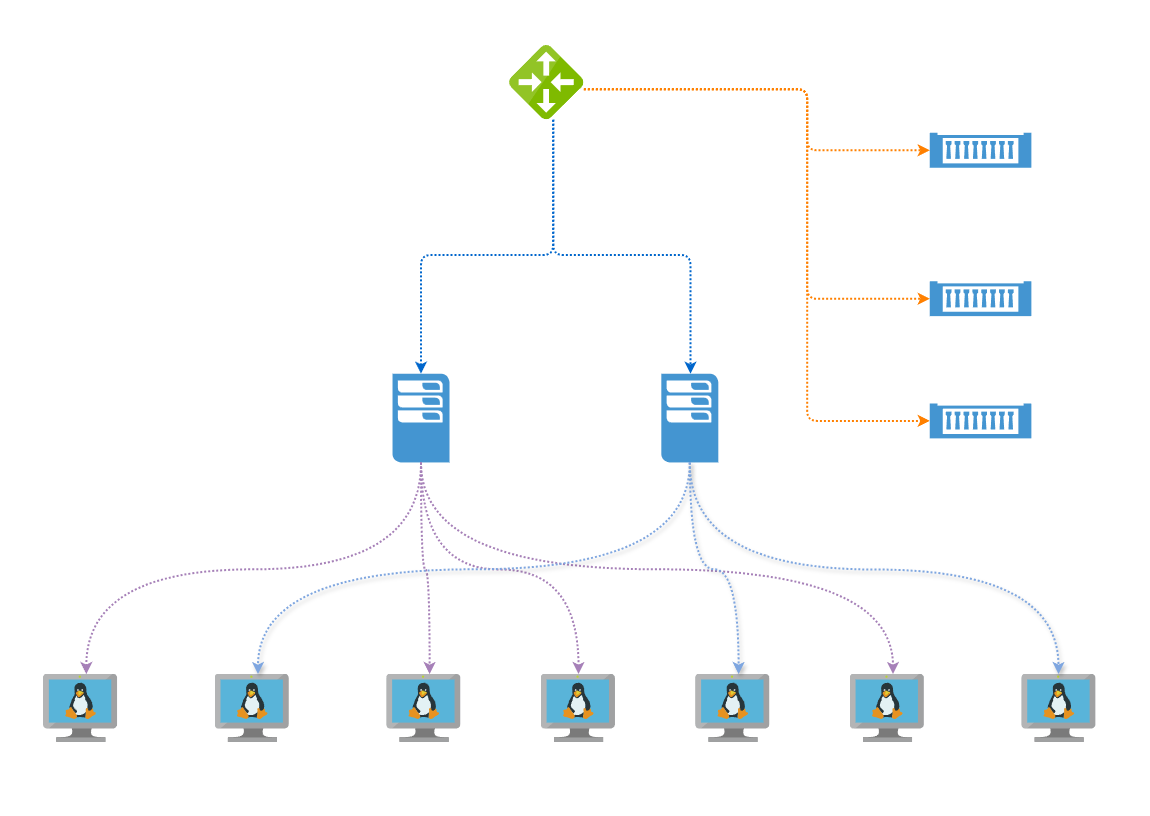

The diagram above was exported from draw.io. Its source (the exported page's mxGraphModel, read from the mxfile embedded in the PNG):
<mxGraphModel dx="2058" dy="1146" grid="1" gridSize="10" guides="1" tooltips="1" connect="1" arrows="1" fold="1" page="1" pageScale="1" pageWidth="1169" pageHeight="827" background="none" math="0" shadow="0">
  <root>
    <mxCell id="0" />
    <mxCell id="1" parent="0" />
    <mxCell id="ZCXp7PUb_-F9p9PLJJs9-19" value="" style="group;movable=1;resizable=1;rotatable=1;deletable=1;editable=1;locked=0;connectable=1;" parent="1" vertex="1" connectable="0">
      <mxGeometry x="647.820895522388" y="378.2539682539683" width="120.14925373134325" height="141.07936507936512" as="geometry" />
    </mxCell>
    <mxCell id="ZCXp7PUb_-F9p9PLJJs9-13" value="" style="pointerEvents=1;shadow=0;dashed=0;html=1;strokeColor=none;fillColor=#4495D1;labelPosition=center;verticalLabelPosition=bottom;verticalAlign=top;align=center;outlineConnect=0;shape=mxgraph.veeam.2d.esx_esxi;movable=1;resizable=1;rotatable=1;deletable=1;editable=1;locked=0;connectable=1;" parent="ZCXp7PUb_-F9p9PLJJs9-19" vertex="1">
      <mxGeometry x="22.999999999999957" width="56.985074626865675" height="88.69841269841274" as="geometry" />
    </mxCell>
    <mxCell id="ZCXp7PUb_-F9p9PLJJs9-18" value="&lt;b&gt;&lt;font style=&quot;color: rgb(255, 255, 255);&quot;&gt;home-pve02&lt;/font&gt;&lt;/b&gt;" style="text;html=1;align=center;verticalAlign=middle;whiteSpace=wrap;rounded=0;movable=1;resizable=1;rotatable=1;deletable=1;editable=1;locked=0;connectable=1;" parent="ZCXp7PUb_-F9p9PLJJs9-19" vertex="1">
      <mxGeometry x="-17.16417910447761" y="88.69841269841274" width="137.3134328358209" height="52.38095238095239" as="geometry" />
    </mxCell>
    <mxCell id="ZCXp7PUb_-F9p9PLJJs9-27" value="" style="group;movable=1;resizable=1;rotatable=1;deletable=1;editable=1;locked=0;connectable=1;" parent="1" vertex="1" connectable="0">
      <mxGeometry x="476.1791044776119" y="50" width="171.6417910447761" height="139.68253968253967" as="geometry" />
    </mxCell>
    <object label="" id="ZCXp7PUb_-F9p9PLJJs9-4">
      <mxCell style="image;sketch=0;aspect=fixed;points=[];align=center;fontSize=12;image=img/lib/mscae/Local_Network_Gateways.svg;container=0;movable=1;resizable=1;rotatable=1;deletable=1;editable=1;locked=0;connectable=1;" parent="ZCXp7PUb_-F9p9PLJJs9-27" vertex="1">
        <mxGeometry x="42.91044776119403" width="74.30459743101619" height="74.30459743101619" as="geometry" />
      </mxCell>
    </object>
    <mxCell id="ZCXp7PUb_-F9p9PLJJs9-25" value="&lt;b&gt;&lt;font style=&quot;color: rgb(255, 255, 255);&quot;&gt;Unifi Router&lt;/font&gt;&lt;/b&gt;" style="text;html=1;align=center;verticalAlign=middle;whiteSpace=wrap;rounded=0;container=0;movable=1;resizable=1;rotatable=1;deletable=1;editable=1;locked=0;connectable=1;" parent="ZCXp7PUb_-F9p9PLJJs9-27" vertex="1">
      <mxGeometry y="-45.396825396825385" width="171.6417910447761" height="52.38095238095238" as="geometry" />
    </mxCell>
    <mxCell id="ZCXp7PUb_-F9p9PLJJs9-30" style="edgeStyle=orthogonalEdgeStyle;rounded=1;orthogonalLoop=1;jettySize=auto;html=1;dashed=1;dashPattern=1 1;strokeWidth=2;jumpSize=6;curved=0;strokeColor=#0066CC;movable=1;resizable=1;rotatable=1;deletable=1;editable=1;locked=0;connectable=1;" parent="1" source="ZCXp7PUb_-F9p9PLJJs9-4" target="ZCXp7PUb_-F9p9PLJJs9-23" edge="1">
      <mxGeometry relative="1" as="geometry">
        <Array as="points">
          <mxPoint x="562.686567164179" y="259.5238095238095" />
          <mxPoint x="430.5223880597014" y="259.5238095238095" />
        </Array>
      </mxGeometry>
    </mxCell>
    <mxCell id="ZCXp7PUb_-F9p9PLJJs9-31" style="edgeStyle=orthogonalEdgeStyle;rounded=1;orthogonalLoop=1;jettySize=auto;html=1;dashed=1;dashPattern=1 1;strokeWidth=2;jumpStyle=arc;flowAnimation=0;jumpSize=6;curved=0;strokeColor=#0066CC;movable=1;resizable=1;rotatable=1;deletable=1;editable=1;locked=0;connectable=1;" parent="1" source="ZCXp7PUb_-F9p9PLJJs9-4" target="ZCXp7PUb_-F9p9PLJJs9-13" edge="1">
      <mxGeometry relative="1" as="geometry">
        <Array as="points">
          <mxPoint x="562.686567164179" y="259.5238095238095" />
          <mxPoint x="699.9999999999999" y="259.5238095238095" />
        </Array>
      </mxGeometry>
    </mxCell>
    <mxCell id="ZCXp7PUb_-F9p9PLJJs9-34" value="" style="group;movable=1;resizable=1;rotatable=1;deletable=1;editable=1;locked=0;connectable=1;" parent="1" vertex="1" connectable="0">
      <mxGeometry x="10" y="678.5714285714287" width="171.6417910447761" height="141.42857142857144" as="geometry" />
    </mxCell>
    <mxCell id="ZCXp7PUb_-F9p9PLJJs9-5" value="" style="image;sketch=0;aspect=fixed;html=1;points=[];align=center;fontSize=12;image=img/lib/mscae/VM_Linux.svg;movable=1;resizable=1;rotatable=1;deletable=1;editable=1;locked=0;connectable=1;" parent="ZCXp7PUb_-F9p9PLJJs9-34" vertex="1">
      <mxGeometry x="42.91044776119403" width="74.3045974310162" height="68.36022963653491" as="geometry" />
    </mxCell>
    <mxCell id="ZCXp7PUb_-F9p9PLJJs9-33" value="&lt;b&gt;&lt;font style=&quot;color: rgb(255, 255, 255);&quot;&gt;tl-docker01&lt;/font&gt;&lt;/b&gt;" style="text;html=1;align=center;verticalAlign=middle;whiteSpace=wrap;rounded=0;movable=1;resizable=1;rotatable=1;deletable=1;editable=1;locked=0;connectable=1;" parent="ZCXp7PUb_-F9p9PLJJs9-34" vertex="1">
      <mxGeometry y="89.04761904761905" width="171.6417910447761" height="52.38095238095239" as="geometry" />
    </mxCell>
    <mxCell id="ZCXp7PUb_-F9p9PLJJs9-35" value="" style="group;movable=1;resizable=1;rotatable=1;deletable=1;editable=1;locked=0;connectable=1;" parent="1" vertex="1" connectable="0">
      <mxGeometry x="181.6417910447761" y="678.5714285714287" width="171.6417910447761" height="141.42857142857144" as="geometry" />
    </mxCell>
    <mxCell id="ZCXp7PUb_-F9p9PLJJs9-36" value="" style="image;sketch=0;aspect=fixed;html=1;points=[];align=center;fontSize=12;image=img/lib/mscae/VM_Linux.svg;movable=1;resizable=1;rotatable=1;deletable=1;editable=1;locked=0;connectable=1;" parent="ZCXp7PUb_-F9p9PLJJs9-35" vertex="1">
      <mxGeometry x="42.91044776119403" width="74.3045974310162" height="68.36022963653491" as="geometry" />
    </mxCell>
    <mxCell id="ZCXp7PUb_-F9p9PLJJs9-37" value="&lt;b&gt;&lt;font style=&quot;color: rgb(255, 255, 255);&quot;&gt;tl-docker02&lt;/font&gt;&lt;/b&gt;" style="text;html=1;align=center;verticalAlign=middle;whiteSpace=wrap;rounded=0;movable=1;resizable=1;rotatable=1;deletable=1;editable=1;locked=0;connectable=1;" parent="ZCXp7PUb_-F9p9PLJJs9-35" vertex="1">
      <mxGeometry y="89.04761904761905" width="171.6417910447761" height="52.38095238095239" as="geometry" />
    </mxCell>
    <mxCell id="ZCXp7PUb_-F9p9PLJJs9-38" value="" style="group;movable=1;resizable=1;rotatable=1;deletable=1;editable=1;locked=0;connectable=1;" parent="1" vertex="1" connectable="0">
      <mxGeometry x="353.2835820895522" y="678.5714285714287" width="171.6417910447761" height="141.42857142857144" as="geometry" />
    </mxCell>
    <mxCell id="ZCXp7PUb_-F9p9PLJJs9-39" value="" style="image;sketch=0;aspect=fixed;html=1;points=[];align=center;fontSize=12;image=img/lib/mscae/VM_Linux.svg;movable=1;resizable=1;rotatable=1;deletable=1;editable=1;locked=0;connectable=1;" parent="ZCXp7PUb_-F9p9PLJJs9-38" vertex="1">
      <mxGeometry x="42.91044776119403" width="74.3045974310162" height="68.36022963653491" as="geometry" />
    </mxCell>
    <mxCell id="ZCXp7PUb_-F9p9PLJJs9-40" value="&lt;b&gt;&lt;font style=&quot;color: rgb(255, 255, 255);&quot;&gt;tl-docker03&lt;/font&gt;&lt;/b&gt;" style="text;html=1;align=center;verticalAlign=middle;whiteSpace=wrap;rounded=0;movable=1;resizable=1;rotatable=1;deletable=1;editable=1;locked=0;connectable=1;" parent="ZCXp7PUb_-F9p9PLJJs9-38" vertex="1">
      <mxGeometry y="89.04761904761905" width="171.6417910447761" height="52.38095238095239" as="geometry" />
    </mxCell>
    <mxCell id="ZCXp7PUb_-F9p9PLJJs9-41" value="" style="group;movable=1;resizable=1;rotatable=1;deletable=1;editable=1;locked=0;connectable=1;fontStyle=1" parent="1" vertex="1" connectable="0">
      <mxGeometry x="507.7611940298507" y="678.5714285714287" width="171.6417910447761" height="141.42857142857144" as="geometry" />
    </mxCell>
    <mxCell id="ZCXp7PUb_-F9p9PLJJs9-42" value="" style="image;sketch=0;aspect=fixed;html=1;points=[];align=center;fontSize=12;image=img/lib/mscae/VM_Linux.svg;movable=1;resizable=1;rotatable=1;deletable=1;editable=1;locked=0;connectable=1;" parent="ZCXp7PUb_-F9p9PLJJs9-41" vertex="1">
      <mxGeometry x="42.91044776119403" width="74.3045974310162" height="68.36022963653491" as="geometry" />
    </mxCell>
    <mxCell id="ZCXp7PUb_-F9p9PLJJs9-43" value="&lt;b&gt;&lt;font style=&quot;color: rgb(255, 255, 255);&quot;&gt;tl-docker04&lt;/font&gt;&lt;/b&gt;" style="text;html=1;align=center;verticalAlign=middle;whiteSpace=wrap;rounded=0;movable=1;resizable=1;rotatable=1;deletable=1;editable=1;locked=0;connectable=1;" parent="ZCXp7PUb_-F9p9PLJJs9-41" vertex="1">
      <mxGeometry y="89.04761904761905" width="171.6417910447761" height="52.38095238095239" as="geometry" />
    </mxCell>
    <mxCell id="ZCXp7PUb_-F9p9PLJJs9-44" value="" style="group;movable=1;resizable=1;rotatable=1;deletable=1;editable=1;locked=0;connectable=1;" parent="1" vertex="1" connectable="0">
      <mxGeometry x="662.2388059701492" y="678.5714285714287" width="171.6417910447761" height="141.42857142857144" as="geometry" />
    </mxCell>
    <mxCell id="ZCXp7PUb_-F9p9PLJJs9-45" value="" style="image;sketch=0;aspect=fixed;html=1;points=[];align=center;fontSize=12;image=img/lib/mscae/VM_Linux.svg;movable=1;resizable=1;rotatable=1;deletable=1;editable=1;locked=0;connectable=1;" parent="ZCXp7PUb_-F9p9PLJJs9-44" vertex="1">
      <mxGeometry x="42.91044776119403" width="74.3045974310162" height="68.36022963653491" as="geometry" />
    </mxCell>
    <mxCell id="ZCXp7PUb_-F9p9PLJJs9-46" value="&lt;b&gt;&lt;font style=&quot;color: rgb(255, 255, 255);&quot;&gt;tl-docker05&lt;/font&gt;&lt;/b&gt;" style="text;html=1;align=center;verticalAlign=middle;whiteSpace=wrap;rounded=0;movable=1;resizable=1;rotatable=1;deletable=1;editable=1;locked=0;connectable=1;" parent="ZCXp7PUb_-F9p9PLJJs9-44" vertex="1">
      <mxGeometry y="89.04761904761905" width="171.6417910447761" height="52.38095238095239" as="geometry" />
    </mxCell>
    <mxCell id="ZCXp7PUb_-F9p9PLJJs9-47" value="" style="group;movable=1;resizable=1;rotatable=1;deletable=1;editable=1;locked=0;connectable=1;" parent="1" vertex="1" connectable="0">
      <mxGeometry x="816.7164179104476" y="678.5714285714287" width="171.6417910447761" height="141.42857142857144" as="geometry" />
    </mxCell>
    <mxCell id="ZCXp7PUb_-F9p9PLJJs9-48" value="" style="image;sketch=0;aspect=fixed;html=1;points=[];align=center;fontSize=12;image=img/lib/mscae/VM_Linux.svg;movable=1;resizable=1;rotatable=1;deletable=1;editable=1;locked=0;connectable=1;" parent="ZCXp7PUb_-F9p9PLJJs9-47" vertex="1">
      <mxGeometry x="42.91044776119403" width="74.3045974310162" height="68.36022963653491" as="geometry" />
    </mxCell>
    <mxCell id="ZCXp7PUb_-F9p9PLJJs9-49" value="&lt;b&gt;&lt;font style=&quot;color: rgb(255, 255, 255);&quot;&gt;tl-docker06&lt;/font&gt;&lt;/b&gt;" style="text;html=1;align=center;verticalAlign=middle;whiteSpace=wrap;rounded=0;movable=1;resizable=1;rotatable=1;deletable=1;editable=1;locked=0;connectable=1;" parent="ZCXp7PUb_-F9p9PLJJs9-47" vertex="1">
      <mxGeometry y="89.04761904761905" width="171.6417910447761" height="52.38095238095239" as="geometry" />
    </mxCell>
    <mxCell id="ZCXp7PUb_-F9p9PLJJs9-50" value="" style="group;movable=1;resizable=1;rotatable=1;deletable=1;editable=1;locked=0;connectable=1;" parent="1" vertex="1" connectable="0">
      <mxGeometry x="988.3582089552239" y="678.5714285714287" width="171.6417910447761" height="141.42857142857144" as="geometry" />
    </mxCell>
    <mxCell id="ZCXp7PUb_-F9p9PLJJs9-51" value="" style="image;sketch=0;aspect=fixed;html=1;points=[];align=center;fontSize=12;image=img/lib/mscae/VM_Linux.svg;movable=1;resizable=1;rotatable=1;deletable=1;editable=1;locked=0;connectable=1;" parent="ZCXp7PUb_-F9p9PLJJs9-50" vertex="1">
      <mxGeometry x="42.91044776119403" width="74.3045974310162" height="68.36022963653491" as="geometry" />
    </mxCell>
    <mxCell id="ZCXp7PUb_-F9p9PLJJs9-52" value="&lt;b&gt;&lt;font style=&quot;color: rgb(255, 255, 255);&quot;&gt;tl-mysql01&lt;/font&gt;&lt;/b&gt;" style="text;html=1;align=center;verticalAlign=middle;whiteSpace=wrap;rounded=0;movable=1;resizable=1;rotatable=1;deletable=1;editable=1;locked=0;connectable=1;" parent="ZCXp7PUb_-F9p9PLJJs9-50" vertex="1">
      <mxGeometry y="89.04761904761905" width="171.6417910447761" height="52.38095238095239" as="geometry" />
    </mxCell>
    <mxCell id="ZCXp7PUb_-F9p9PLJJs9-57" value="11" style="group;movable=1;resizable=1;rotatable=1;deletable=1;editable=1;locked=0;connectable=1;" parent="1" vertex="1" connectable="0">
      <mxGeometry x="904.2537313432834" y="137.3015873015873" width="171.6417910447761" height="87.30158730158729" as="geometry" />
    </mxCell>
    <mxCell id="ZCXp7PUb_-F9p9PLJJs9-55" value="" style="shadow=0;dashed=0;html=1;strokeColor=none;fillColor=#4495D1;labelPosition=center;verticalLabelPosition=bottom;verticalAlign=top;align=center;outlineConnect=0;shape=mxgraph.veeam.2d.physical_storage;movable=1;resizable=1;rotatable=1;deletable=1;editable=1;locked=0;connectable=1;" parent="ZCXp7PUb_-F9p9PLJJs9-57" vertex="1">
      <mxGeometry x="35.01492537313429" width="101.61194029850746" height="34.92063492063492" as="geometry" />
    </mxCell>
    <mxCell id="ZCXp7PUb_-F9p9PLJJs9-56" value="TL-NAS01" style="text;html=1;align=center;verticalAlign=middle;whiteSpace=wrap;rounded=0;movable=1;resizable=1;rotatable=1;deletable=1;editable=1;locked=0;connectable=1;fontStyle=1;fontColor=#FFFFFF;" parent="ZCXp7PUb_-F9p9PLJJs9-57" vertex="1">
      <mxGeometry y="34.92063492063492" width="171.6417910447761" height="52.38095238095238" as="geometry" />
    </mxCell>
    <mxCell id="ZCXp7PUb_-F9p9PLJJs9-58" value="" style="group;movable=1;resizable=1;rotatable=1;deletable=1;editable=1;locked=0;connectable=1;" parent="1" vertex="1" connectable="0">
      <mxGeometry x="904.2537313432834" y="285.71428571428567" width="171.6417910447761" height="87.30158730158729" as="geometry" />
    </mxCell>
    <mxCell id="ZCXp7PUb_-F9p9PLJJs9-59" value="" style="shadow=0;dashed=0;html=1;strokeColor=none;fillColor=#4495D1;labelPosition=center;verticalLabelPosition=bottom;verticalAlign=top;align=center;outlineConnect=0;shape=mxgraph.veeam.2d.physical_storage;movable=1;resizable=1;rotatable=1;deletable=1;editable=1;locked=0;connectable=1;" parent="ZCXp7PUb_-F9p9PLJJs9-58" vertex="1">
      <mxGeometry x="35.01492537313429" width="101.61194029850746" height="34.92063492063492" as="geometry" />
    </mxCell>
    <mxCell id="ZCXp7PUb_-F9p9PLJJs9-60" value="&lt;b&gt;&lt;font style=&quot;color: rgb(255, 255, 255);&quot;&gt;TL-NAS02&lt;/font&gt;&lt;/b&gt;" style="text;html=1;align=center;verticalAlign=middle;whiteSpace=wrap;rounded=0;movable=1;resizable=1;rotatable=1;deletable=1;editable=1;locked=0;connectable=1;" parent="ZCXp7PUb_-F9p9PLJJs9-58" vertex="1">
      <mxGeometry y="34.92063492063492" width="171.6417910447761" height="52.38095238095238" as="geometry" />
    </mxCell>
    <mxCell id="ZCXp7PUb_-F9p9PLJJs9-61" value="" style="group;movable=1;resizable=1;rotatable=1;deletable=1;editable=1;locked=0;connectable=1;" parent="1" vertex="1" connectable="0">
      <mxGeometry x="904.2537313432834" y="407.9365079365079" width="171.6417910447761" height="87.30158730158729" as="geometry" />
    </mxCell>
    <mxCell id="ZCXp7PUb_-F9p9PLJJs9-62" value="" style="shadow=0;dashed=0;html=1;strokeColor=none;fillColor=#4495D1;labelPosition=center;verticalLabelPosition=bottom;verticalAlign=top;align=center;outlineConnect=0;shape=mxgraph.veeam.2d.physical_storage;movable=1;resizable=1;rotatable=1;deletable=1;editable=1;locked=0;connectable=1;" parent="ZCXp7PUb_-F9p9PLJJs9-61" vertex="1">
      <mxGeometry x="35.01492537313429" width="101.61194029850746" height="34.92063492063492" as="geometry" />
    </mxCell>
    <mxCell id="ZCXp7PUb_-F9p9PLJJs9-63" value="&lt;font style=&quot;color: rgb(255, 255, 255);&quot;&gt;&lt;b&gt;TL-M1S01&lt;/b&gt;&lt;/font&gt;" style="text;html=1;align=center;verticalAlign=middle;whiteSpace=wrap;rounded=0;movable=1;resizable=1;rotatable=1;deletable=1;editable=1;locked=0;connectable=1;" parent="ZCXp7PUb_-F9p9PLJJs9-61" vertex="1">
      <mxGeometry y="34.92063492063492" width="171.6417910447761" height="52.38095238095238" as="geometry" />
    </mxCell>
    <mxCell id="ZCXp7PUb_-F9p9PLJJs9-70" style="edgeStyle=orthogonalEdgeStyle;rounded=1;orthogonalLoop=1;jettySize=auto;html=1;curved=0;dashed=1;dashPattern=1 1;strokeWidth=2;strokeColor=#FF8000;movable=1;resizable=1;rotatable=1;deletable=1;editable=1;locked=0;connectable=1;" parent="1" source="ZCXp7PUb_-F9p9PLJJs9-4" target="ZCXp7PUb_-F9p9PLJJs9-55" edge="1">
      <mxGeometry relative="1" as="geometry">
        <Array as="points">
          <mxPoint x="816.7164179104476" y="93.65079365079364" />
          <mxPoint x="816.7164179104476" y="154.76190476190476" />
        </Array>
      </mxGeometry>
    </mxCell>
    <mxCell id="ZCXp7PUb_-F9p9PLJJs9-71" style="edgeStyle=orthogonalEdgeStyle;rounded=1;orthogonalLoop=1;jettySize=auto;html=1;dashed=1;dashPattern=1 1;curved=0;strokeWidth=2;strokeColor=#FF8000;movable=1;resizable=1;rotatable=1;deletable=1;editable=1;locked=0;connectable=1;" parent="1" source="ZCXp7PUb_-F9p9PLJJs9-4" target="ZCXp7PUb_-F9p9PLJJs9-59" edge="1">
      <mxGeometry relative="1" as="geometry">
        <Array as="points">
          <mxPoint x="816.7164179104476" y="93.65079365079364" />
          <mxPoint x="816.7164179104476" y="303.1746031746032" />
        </Array>
      </mxGeometry>
    </mxCell>
    <mxCell id="ZCXp7PUb_-F9p9PLJJs9-72" style="edgeStyle=orthogonalEdgeStyle;rounded=1;orthogonalLoop=1;jettySize=auto;html=1;dashed=1;dashPattern=1 1;curved=0;startArrow=none;startFill=0;strokeWidth=2;strokeColor=#FF8000;movable=1;resizable=1;rotatable=1;deletable=1;editable=1;locked=0;connectable=1;" parent="1" source="ZCXp7PUb_-F9p9PLJJs9-4" target="ZCXp7PUb_-F9p9PLJJs9-62" edge="1">
      <mxGeometry relative="1" as="geometry">
        <Array as="points">
          <mxPoint x="816.7164179104476" y="93.65079365079364" />
          <mxPoint x="816.7164179104476" y="425.3968253968253" />
        </Array>
      </mxGeometry>
    </mxCell>
    <mxCell id="ZCXp7PUb_-F9p9PLJJs9-74" style="edgeStyle=orthogonalEdgeStyle;rounded=0;orthogonalLoop=1;jettySize=auto;html=1;exitX=0.5;exitY=0;exitDx=0;exitDy=0;dashed=1;dashPattern=1 1;strokeWidth=2;strokeColor=#A680B8;movable=1;resizable=1;rotatable=1;deletable=1;editable=1;locked=0;connectable=1;curved=1;" parent="1" source="ZCXp7PUb_-F9p9PLJJs9-24" target="ZCXp7PUb_-F9p9PLJJs9-5" edge="1">
      <mxGeometry relative="1" as="geometry">
        <Array as="points">
          <mxPoint x="430.5223880597014" y="573.8095238095239" />
          <mxPoint x="95.82089552238806" y="573.8095238095239" />
        </Array>
      </mxGeometry>
    </mxCell>
    <mxCell id="ZCXp7PUb_-F9p9PLJJs9-22" value="" style="group;movable=1;resizable=1;rotatable=1;deletable=1;editable=1;locked=0;connectable=1;" parent="1" vertex="1" connectable="0">
      <mxGeometry x="379.02985074626866" y="378.2539682539683" width="120.14925373134325" height="141.07936507936512" as="geometry" />
    </mxCell>
    <mxCell id="ZCXp7PUb_-F9p9PLJJs9-23" value="" style="pointerEvents=1;shadow=0;dashed=0;html=1;strokeColor=none;fillColor=#4495D1;labelPosition=center;verticalLabelPosition=bottom;verticalAlign=top;align=center;outlineConnect=0;shape=mxgraph.veeam.2d.esx_esxi;movable=1;resizable=1;rotatable=1;deletable=1;editable=1;locked=0;connectable=1;" parent="ZCXp7PUb_-F9p9PLJJs9-22" vertex="1">
      <mxGeometry x="22.999999999999957" width="56.985074626865675" height="88.69841269841274" as="geometry" />
    </mxCell>
    <mxCell id="ZCXp7PUb_-F9p9PLJJs9-24" value="&lt;b&gt;&lt;font style=&quot;color: rgb(255, 255, 255);&quot;&gt;home-pve01&lt;/font&gt;&lt;/b&gt;" style="text;html=1;align=center;verticalAlign=middle;whiteSpace=wrap;rounded=0;movable=1;resizable=1;rotatable=1;deletable=1;editable=1;locked=0;connectable=1;" parent="ZCXp7PUb_-F9p9PLJJs9-22" vertex="1">
      <mxGeometry x="-17.16417910447761" y="88.69841269841274" width="137.3134328358209" height="52.38095238095239" as="geometry" />
    </mxCell>
    <mxCell id="ZCXp7PUb_-F9p9PLJJs9-75" style="edgeStyle=orthogonalEdgeStyle;rounded=0;orthogonalLoop=1;jettySize=auto;html=1;exitX=0.5;exitY=0;exitDx=0;exitDy=0;dashed=1;dashPattern=1 1;strokeWidth=2;strokeColor=#A680B8;movable=1;resizable=1;rotatable=1;deletable=1;editable=1;locked=0;connectable=1;curved=1;" parent="1" source="ZCXp7PUb_-F9p9PLJJs9-24" target="ZCXp7PUb_-F9p9PLJJs9-39" edge="1">
      <mxGeometry relative="1" as="geometry">
        <Array as="points">
          <mxPoint x="430.5223880597014" y="573.8095238095239" />
          <mxPoint x="439.1044776119403" y="573.8095238095239" />
        </Array>
      </mxGeometry>
    </mxCell>
    <mxCell id="ZCXp7PUb_-F9p9PLJJs9-76" style="edgeStyle=orthogonalEdgeStyle;rounded=0;orthogonalLoop=1;jettySize=auto;html=1;exitX=0.5;exitY=0;exitDx=0;exitDy=0;dashed=1;dashPattern=1 1;strokeWidth=2;strokeColor=#A680B8;movable=1;resizable=1;rotatable=1;deletable=1;editable=1;locked=0;connectable=1;curved=1;" parent="1" source="ZCXp7PUb_-F9p9PLJJs9-24" target="ZCXp7PUb_-F9p9PLJJs9-42" edge="1">
      <mxGeometry relative="1" as="geometry">
        <Array as="points">
          <mxPoint x="431" y="574" />
          <mxPoint x="588" y="574" />
        </Array>
      </mxGeometry>
    </mxCell>
    <mxCell id="ZCXp7PUb_-F9p9PLJJs9-77" style="edgeStyle=orthogonalEdgeStyle;rounded=0;orthogonalLoop=1;jettySize=auto;html=1;exitX=0.5;exitY=0;exitDx=0;exitDy=0;dashed=1;dashPattern=1 1;strokeWidth=2;strokeColor=#A680B8;movable=1;resizable=1;rotatable=1;deletable=1;editable=1;locked=0;connectable=1;curved=1;" parent="1" source="ZCXp7PUb_-F9p9PLJJs9-24" target="ZCXp7PUb_-F9p9PLJJs9-48" edge="1">
      <mxGeometry relative="1" as="geometry">
        <Array as="points">
          <mxPoint x="430.5223880597014" y="573.8095238095239" />
          <mxPoint x="902.5373134328358" y="573.8095238095239" />
        </Array>
      </mxGeometry>
    </mxCell>
    <mxCell id="ZCXp7PUb_-F9p9PLJJs9-78" style="edgeStyle=orthogonalEdgeStyle;rounded=0;orthogonalLoop=1;jettySize=auto;html=1;exitX=0.5;exitY=0;exitDx=0;exitDy=0;dashed=1;dashPattern=1 1;strokeWidth=2;strokeColor=#7EA6E0;movable=1;resizable=1;rotatable=1;deletable=1;editable=1;locked=0;connectable=1;curved=1;shadow=1;jumpStyle=none;" parent="1" source="ZCXp7PUb_-F9p9PLJJs9-18" target="ZCXp7PUb_-F9p9PLJJs9-36" edge="1">
      <mxGeometry relative="1" as="geometry">
        <Array as="points">
          <mxPoint x="699.9999999999999" y="573.8095238095239" />
          <mxPoint x="267.46268656716416" y="573.8095238095239" />
        </Array>
      </mxGeometry>
    </mxCell>
    <mxCell id="ZCXp7PUb_-F9p9PLJJs9-79" style="edgeStyle=orthogonalEdgeStyle;rounded=0;orthogonalLoop=1;jettySize=auto;html=1;exitX=0.5;exitY=0;exitDx=0;exitDy=0;dashed=1;dashPattern=1 1;strokeWidth=2;strokeColor=#7EA6E0;movable=1;resizable=1;rotatable=1;deletable=1;editable=1;locked=0;connectable=1;curved=1;shadow=1;" parent="1" source="ZCXp7PUb_-F9p9PLJJs9-18" target="ZCXp7PUb_-F9p9PLJJs9-45" edge="1">
      <mxGeometry relative="1" as="geometry">
        <Array as="points">
          <mxPoint x="699.9999999999999" y="573.8095238095239" />
          <mxPoint x="748.0597014925373" y="573.8095238095239" />
        </Array>
      </mxGeometry>
    </mxCell>
    <mxCell id="ZCXp7PUb_-F9p9PLJJs9-80" style="edgeStyle=orthogonalEdgeStyle;rounded=0;orthogonalLoop=1;jettySize=auto;html=1;dashed=1;dashPattern=1 1;strokeWidth=2;strokeColor=#7EA6E0;movable=1;resizable=1;rotatable=1;deletable=1;editable=1;locked=0;connectable=1;curved=1;exitX=0.5;exitY=0;exitDx=0;exitDy=0;shadow=1;" parent="1" source="ZCXp7PUb_-F9p9PLJJs9-18" target="ZCXp7PUb_-F9p9PLJJs9-51" edge="1">
      <mxGeometry relative="1" as="geometry">
        <Array as="points">
          <mxPoint x="699" y="574" />
          <mxPoint x="1068" y="574" />
        </Array>
        <mxPoint x="707.2200000000001" y="450.0023809523811" as="sourcePoint" />
        <mxPoint x="1060" y="670" as="targetPoint" />
      </mxGeometry>
    </mxCell>
  </root>
</mxGraphModel>